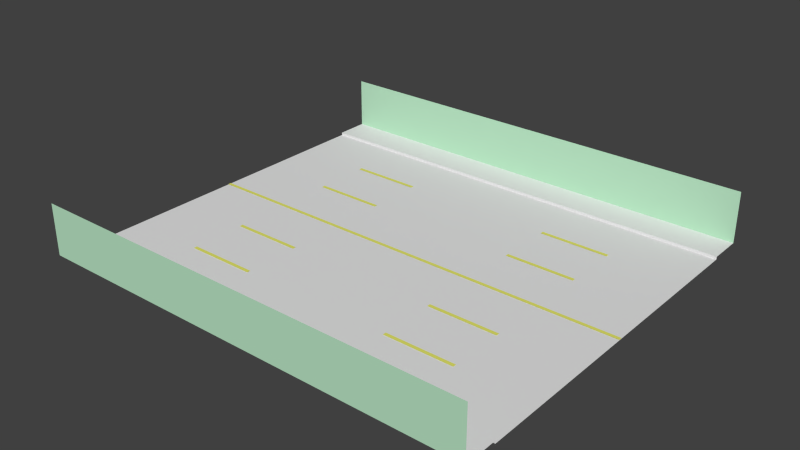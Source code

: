 # Source: straight.blend  (saved by Blender 2.79.0; exported with 4.5.12 LTS)
import bpy
from mathutils import Matrix  # noqa: F401  (used for matrix-valued properties, if any)

bpy.ops.wm.read_factory_settings(use_empty=True)
scene = bpy.context.scene
scene.name = 'Scene'

# ---- collections
col_collection_1 = bpy.data.collections.new('Collection 1'); scene.collection.children.link(col_collection_1)

# ---- materials (node trees are filled in below, after node groups)
mat_material_005 = bpy.data.materials.new('Material.005')
mat_material_005.alpha_threshold = 0.0
mat_material_005.use_transparent_shadow = False
mat_material_005.roughness = 0.5
mat_material_006 = bpy.data.materials.new('Material.006')
mat_material_006.alpha_threshold = 0.0
mat_material_006.use_transparent_shadow = False
mat_material_006.roughness = 0.5
mat_material = bpy.data.materials.new('Material')
mat_material.alpha_threshold = 0.0
mat_material.use_transparent_shadow = False
mat_material.diffuse_color = (0.7959, 0.8, 0.1467, 1.0)
mat_material.roughness = 0.5
mat_material_001 = bpy.data.materials.new('Material.001')
mat_material_001.alpha_threshold = 0.0
mat_material_001.use_transparent_shadow = False
mat_material_001.diffuse_color = (0.5001, 0.8, 0.5675, 1.0)
mat_material_001.roughness = 0.5

# ---- material node trees

# ---- world
world_world = bpy.data.worlds.new('World'); scene.world = world_world
world_world.color = (0.05088, 0.05088, 0.05088)
world_world.use_sun_shadow = False
world_world.sun_shadow_jitter_overblur = 0.0
world_world.cycles.sampling_method = 'NONE'
world_world.cycles.sample_map_resolution = 256

# ---- meshes
me_plane_001 = bpy.data.meshes.new('Plane.001')
me_plane_001.from_pydata([(25.0, -3.125, 1.49e-08), (25.0, -1.781e-07, 1.49e-08), (9.537e-07, -1.781e-07, 1.49e-08), (9.537e-07, -6.25, 1.49e-08), (9.537e-07, -3.125, 1.49e-08), (25.0, -6.25, 1.49e-08), (9.537e-07, -9.375, 1.49e-08), (25.0, -9.375, 1.49e-08), (9.537e-07, -9.375, 0.15), (25.0, -9.375, 0.15), (9.537e-07, -11.25, 0.15), (25.0, -11.25, 0.15), (9.537e-07, -11.25, 3.0), (25.0, -11.25, 3.0), (25.0, 11.25, 0.15), (9.537e-07, 11.25, 0.15), (25.0, 9.375, 0.15), (9.537e-07, 9.375, 0.15), (25.0, 9.375, 0.0), (9.537e-07, 9.375, 0.0), (25.0, 6.25, 0.0), (9.537e-07, 3.125, 0.0), (9.537e-07, 6.25, 0.0), (25.0, 3.125, 0.0), (9.537e-07, 11.25, 3.0), (25.0, 11.25, 3.0), (25.0, 0.1007, 0.0236), (9.537e-07, -0.1007, 0.0236), (9.537e-07, 0.1007, 0.0236), (25.0, -0.1007, 0.0236), (20.69, -3.024, 0.0236), (16.81, -3.226, 0.0236), (16.81, -3.024, 0.0236), (20.69, -3.226, 0.0236), (8.19, -3.024, 0.0236), (4.31, -3.226, 0.0236), (4.31, -3.024, 0.0236), (8.19, -3.226, 0.0236), (20.69, -6.149, 0.0236), (16.81, -6.351, 0.0236), (16.81, -6.149, 0.0236), (20.69, -6.351, 0.0236), (8.19, -6.149, 0.0236), (4.31, -6.351, 0.0236), (4.31, -6.149, 0.0236), (8.19, -6.351, 0.0236), (20.69, 6.351, 0.0236), (16.81, 6.149, 0.0236), (16.81, 6.351, 0.0236), (20.69, 6.149, 0.0236), (8.19, 6.351, 0.0236), (4.31, 6.149, 0.0236), (4.31, 6.351, 0.0236), (8.19, 6.149, 0.0236), (20.69, 3.226, 0.0236), (16.81, 3.024, 0.0236), (16.81, 3.226, 0.0236), (20.69, 3.024, 0.0236), (8.19, 3.226, 0.0236), (4.31, 3.024, 0.0236), (4.31, 3.226, 0.0236), (8.19, 3.024, 0.0236)], [], [(4, 0, 1, 2), (4, 3, 5, 0), (3, 6, 7, 5), (6, 8, 9, 7), (8, 10, 11, 9), (10, 12, 13, 11), (17, 16, 14, 15), (15, 14, 25, 24), (19, 18, 16, 17), (22, 20, 18, 19), (21, 23, 20, 22), (21, 2, 1, 23), (28, 27, 29, 26), (32, 31, 33, 30), (36, 35, 37, 34), (40, 39, 41, 38), (44, 43, 45, 42), (48, 47, 49, 46), (52, 51, 53, 50), (56, 55, 57, 54), (60, 59, 61, 58)])
me_plane_001.polygons.foreach_set('material_index', [1, 1, 1, 0, 0, 3, 0, 3, 0, 1, 1, 1, 2, 2, 2, 2, 2, 2, 2, 2, 2])
me_plane_001.materials.append(mat_material_005)
me_plane_001.materials.append(mat_material_006)
me_plane_001.materials.append(mat_material)
me_plane_001.materials.append(mat_material_001)
me_plane_001.use_remesh_preserve_volume = False
me_plane_001.use_remesh_preserve_attributes = False
me_plane_001.use_mirror_vertex_groups = False
me_plane_001.update()

# ---- objects
ob_master_straight = bpy.data.objects.new('Master_straight', me_plane_001)

# ---- transforms, parenting, visibility, modifiers, constraints
ob_master_straight.location = (0.0, 0.0, 0.0)
ob_master_straight.lock_scale = (True, True, True)
ob_master_straight.lineart.crease_threshold = 0.0

# ---- collection membership
col_collection_1.objects.link(ob_master_straight)

# ---- scene / render settings (as saved in the file)
scene.frame_start = 1; scene.frame_end = 250; scene.frame_set(1)
scene.render.engine = 'BLENDER_EEVEE_NEXT'
scene.render.resolution_percentage = 50
scene.render.dither_intensity = 0.0
scene.cycles.use_denoising = False
scene.cycles.samples = 10
scene.cycles.sampling_pattern = 'TABULATED_SOBOL'
scene.cycles.light_sampling_threshold = 0.0
scene.cycles.use_adaptive_sampling = False
scene.cycles.use_light_tree = False
scene.cycles.blur_glossy = 0.0
scene.cycles.pixel_filter_type = 'GAUSSIAN'
scene.cycles.sample_clamp_indirect = 0.0
scene.view_settings.view_transform = 'Standard'
bpy.context.view_layer.update()

# ---- added for rendering (the .blend has no active camera and no usable light): camera, sun
cam_auto = bpy.data.cameras.new('AutoCamera')
cam_auto.lens = 50.0
cam_auto.sensor_width = 36.0
cam_auto.clip_end = 1000.0
ob_auto_camera = bpy.data.objects.new('AutoCamera', cam_auto)
scene.collection.objects.link(ob_auto_camera)
ob_auto_camera.location = (43.7426, -37.4911, 26.4941)
ob_auto_camera.rotation_euler = (1.09748, -7.21219e-08, 0.694738)
scene.camera = ob_auto_camera
light_auto_sun = bpy.data.lights.new('AutoSun', 'SUN')
light_auto_sun.energy = 3.0
light_auto_sun.angle = 0.0523599
ob_auto_sun = bpy.data.objects.new('AutoSun', light_auto_sun)
scene.collection.objects.link(ob_auto_sun)
ob_auto_sun.rotation_euler = (0.872665, 0.174533, 0.523599)
bpy.context.view_layer.update()
